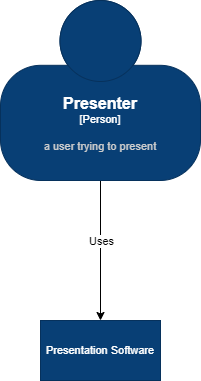

The diagram above was exported from draw.io. Its source (the exported page's mxGraphModel, read from the mxfile embedded in the PNG):
<mxGraphModel dx="302" dy="797" grid="1" gridSize="10" guides="1" tooltips="1" connect="1" arrows="1" fold="1" page="1" pageScale="1" pageWidth="850" pageHeight="1100" math="0" shadow="0">
  <root>
    <mxCell id="0" />
    <mxCell id="1" parent="0" />
    <mxCell id="4" value="" style="edgeStyle=none;html=1;" parent="1" source="2" target="3" edge="1">
      <mxGeometry relative="1" as="geometry" />
    </mxCell>
    <mxCell id="5" value="Uses" style="edgeLabel;html=1;align=center;verticalAlign=middle;resizable=0;points=[];" parent="4" vertex="1" connectable="0">
      <mxGeometry x="-0.3286" y="-3" relative="1" as="geometry">
        <mxPoint x="3" y="13" as="offset" />
      </mxGeometry>
    </mxCell>
    <object placeholders="1" c4Name="Presenter" c4Type="Person" c4Description="a user trying to present" label="&lt;font style=&quot;font-size: 16px&quot;&gt;&lt;b&gt;%c4Name%&lt;/b&gt;&lt;/font&gt;&lt;div&gt;[%c4Type%]&lt;/div&gt;&lt;br&gt;&lt;div&gt;&lt;font style=&quot;font-size: 11px&quot;&gt;&lt;font color=&quot;#cccccc&quot;&gt;%c4Description%&lt;/font&gt;&lt;/div&gt;" id="2">
      <mxCell style="html=1;fontSize=11;dashed=0;whiteSpace=wrap;fillColor=#083F75;strokeColor=#06315C;fontColor=#ffffff;shape=mxgraph.c4.person2;align=center;metaEdit=1;points=[[0.5,0,0],[1,0.5,0],[1,0.75,0],[0.75,1,0],[0.5,1,0],[0.25,1,0],[0,0.75,0],[0,0.5,0]];resizable=0;" parent="1" vertex="1">
        <mxGeometry x="60" y="320" width="200" height="180" as="geometry" />
      </mxCell>
    </object>
    <mxCell id="3" value="Presentation Software" style="whiteSpace=wrap;html=1;fontSize=11;fillColor=#083F75;strokeColor=#06315C;fontColor=#ffffff;dashed=0;" parent="1" vertex="1">
      <mxGeometry x="100" y="640" width="120" height="60" as="geometry" />
    </mxCell>
  </root>
</mxGraphModel>